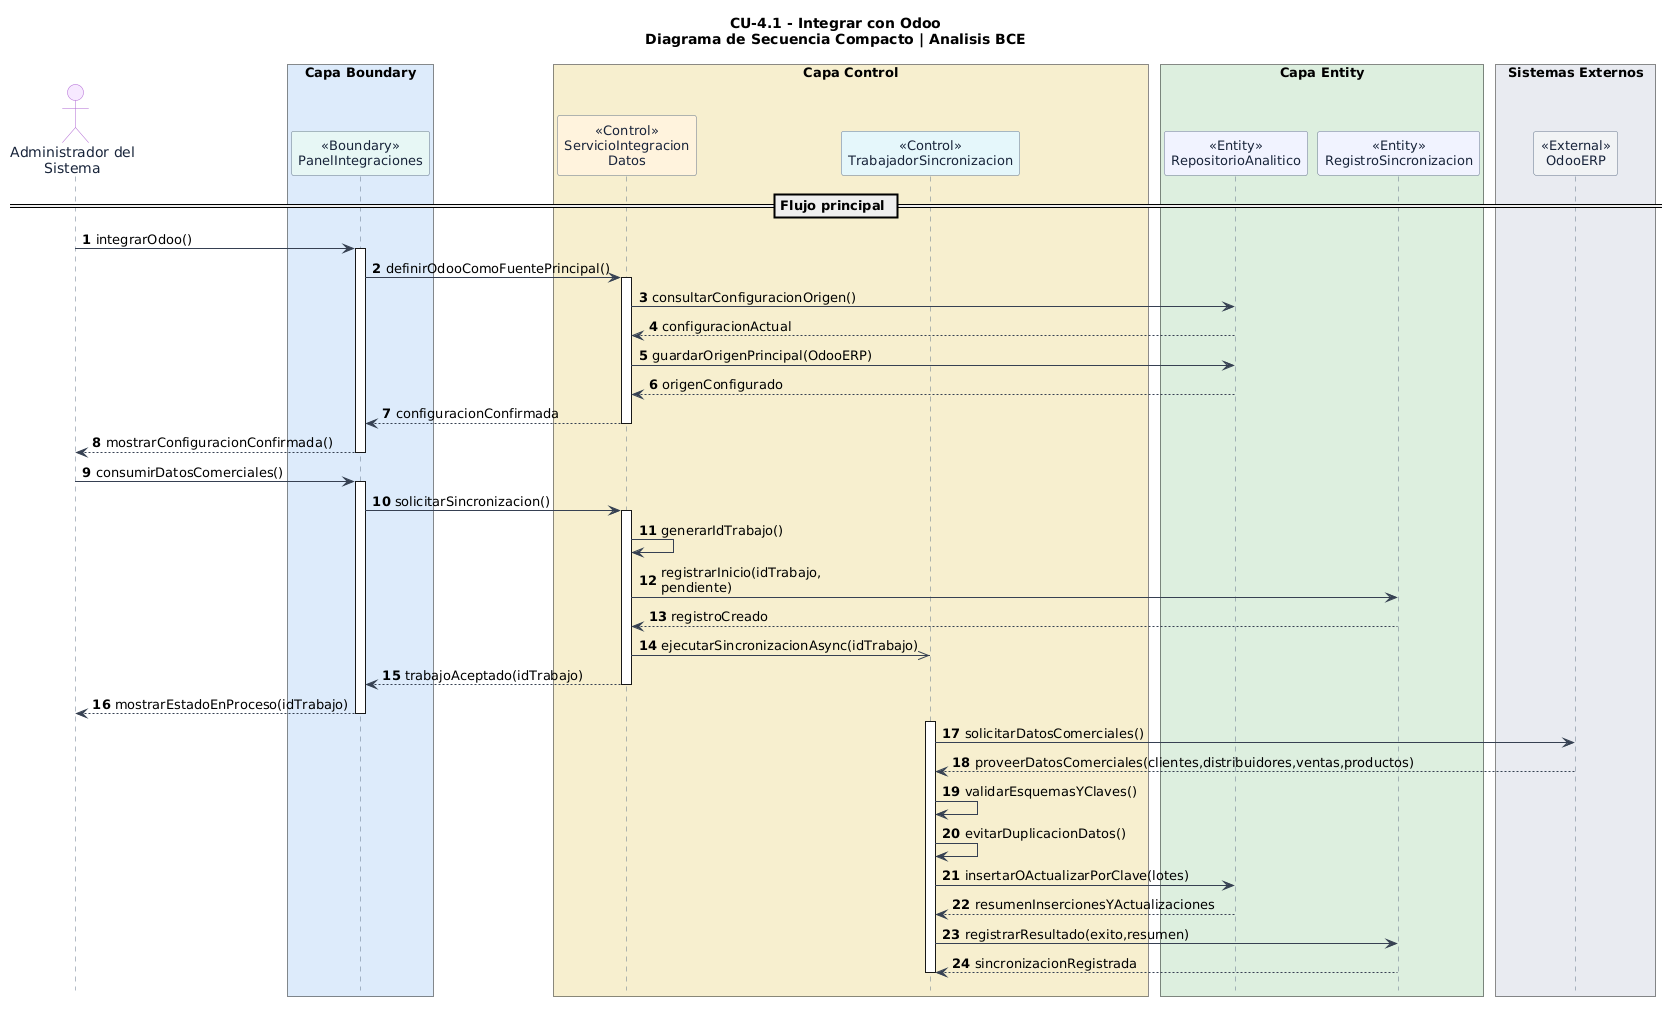

The diagram above was rendered by PlantUML. Its source (embedded in the PNG):
@startuml
' LOJAGAS - CU-4.1 Integrar con Odoo
' Diagrama de secuencia compacto: escenario principal exitoso
' Basado en el Markdown original proporcionado por el usuario
' Las operaciones auxiliares son propuestas de analisis a validar.
skinparam backgroundColor #FFFFFF
skinparam shadowing false
skinparam sequence {
  ArrowColor #364152
  LifeLineBorderColor #64748B
  LifeLineBackgroundColor #FFFFFF
  ParticipantBorderColor #64748B
  ParticipantFontColor #18243A
  ParticipantFontSize 13
  ActorBorderColor #AF65D1
  ActorFontColor #18243A
}
skinparam maxMessageSize 85
hide footbox

title CU-4.1 - Integrar con Odoo\nDiagrama de Secuencia Compacto | Analisis BCE

autonumber
actor "Administrador del\nSistema" as ADM #F6E8FF

box "Capa Boundary" #DCEBFA
  participant "<<Boundary>>\nPanelIntegraciones" as UI #E6F7F4
end box

box "Capa Control" #F6EFCF
  participant "<<Control>>\nServicioIntegracion\nDatos" as SYNC #FFF2DD
  participant "<<Control>>\nTrabajadorSincronizacion" as JOB #E5F7FB
end box

box "Capa Entity" #DDEEDF
  participant "<<Entity>>\nRepositorioAnalitico" as REP #F1F3FF
  participant "<<Entity>>\nRegistroSincronizacion" as LOG #F1F3FF
end box

box "Sistemas Externos" #E8EBF0
  participant "<<External>>\nOdooERP" as ODOO #F0F2F5
end box

== Flujo principal ==
ADM -> UI : integrarOdoo()
activate UI
UI -> SYNC : definirOdooComoFuentePrincipal()
activate SYNC
SYNC -> REP : consultarConfiguracionOrigen()
REP --> SYNC : configuracionActual
SYNC -> REP : guardarOrigenPrincipal(OdooERP)
REP --> SYNC : origenConfigurado
SYNC --> UI : configuracionConfirmada
deactivate SYNC
UI --> ADM : mostrarConfiguracionConfirmada()
deactivate UI
ADM -> UI : consumirDatosComerciales()
activate UI
UI -> SYNC : solicitarSincronizacion()
activate SYNC
SYNC -> SYNC : generarIdTrabajo()
SYNC -> LOG : registrarInicio(idTrabajo, pendiente)
LOG --> SYNC : registroCreado
SYNC ->> JOB : ejecutarSincronizacionAsync(idTrabajo)
SYNC --> UI : trabajoAceptado(idTrabajo)
deactivate SYNC
UI --> ADM : mostrarEstadoEnProceso(idTrabajo)
deactivate UI
activate JOB
JOB -> ODOO : solicitarDatosComerciales()
ODOO --> JOB : proveerDatosComerciales(clientes,distribuidores,ventas,productos)
JOB -> JOB : validarEsquemasYClaves()
JOB -> JOB : evitarDuplicacionDatos()
JOB -> REP : insertarOActualizarPorClave(lotes)
REP --> JOB : resumenInsercionesYActualizaciones
JOB -> LOG : registrarResultado(exito,resumen)
LOG --> JOB : sincronizacionRegistrada
deactivate JOB
@enduml